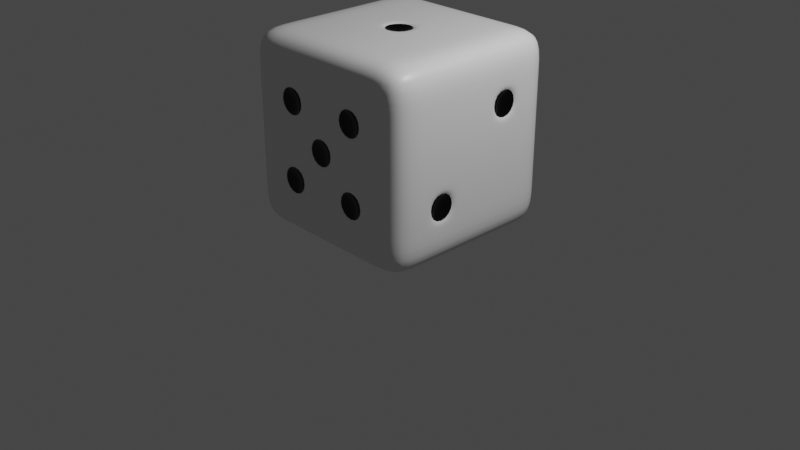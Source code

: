 # Source: dado.blend  (saved by Blender 3.1.7; exported with 4.5.12 LTS)
import bpy
from mathutils import Matrix  # noqa: F401  (used for matrix-valued properties, if any)

bpy.ops.wm.read_factory_settings(use_empty=True)
scene = bpy.context.scene
scene.name = 'Scene'

# ---- collections
col_collection = bpy.data.collections.new('Collection'); scene.collection.children.link(col_collection)

# ---- materials (node trees are filled in below, after node groups)
mat_dice = bpy.data.materials.new('Dice')
mat_dice.alpha_threshold = 0.0
mat_dice.use_transparent_shadow = False
mat_dice.line_color = (0.0, 0.0, 0.0, 1.0)
mat_holes = bpy.data.materials.new('Holes')
mat_holes.use_transparent_shadow = False

# ---- material node trees
mat_dice.use_nodes = True; mat_dice.node_tree.nodes.clear()
_N = mat_dice.node_tree.nodes; _L = mat_dice.node_tree.links
n0 = _N.new('ShaderNodeOutputMaterial'); n0.name = 'Material Output'; n0.location = (300, 300)
n1 = _N.new('ShaderNodeBsdfPrincipled'); n1.name = 'Principled BSDF'; n1.location = (10, 300)
n1.distribution = 'GGX'
n1.subsurface_method = 'RANDOM_WALK_SKIN'
n1.inputs[2].default_value = 0.4
n1.inputs[3].default_value = 1.45
n1.inputs[27].default_value = (0.0, 0.0, 0.0, 1.0)
n1.inputs[28].default_value = 1.0
_L.new(n1.outputs[0], n0.inputs[0])
n0.is_active_output = True
mat_holes.use_nodes = True; mat_holes.node_tree.nodes.clear()
_N = mat_holes.node_tree.nodes; _L = mat_holes.node_tree.links
n0 = _N.new('ShaderNodeBsdfPrincipled'); n0.name = 'Principled BSDF'; n0.location = (10, 300)
n0.distribution = 'GGX'
n0.subsurface_method = 'RANDOM_WALK_SKIN'
n0.inputs[0].default_value = (0.0, 0.0, 0.0, 1.0)
n0.inputs[1].default_value = 0.1537
n0.inputs[2].default_value = 0.1812
n0.inputs[3].default_value = 1.45
n0.inputs[27].default_value = (0.0, 0.0, 0.0, 1.0)
n0.inputs[28].default_value = 1.0
n1 = _N.new('ShaderNodeOutputMaterial'); n1.name = 'Material Output'; n1.location = (300, 300)
_L.new(n0.outputs[0], n1.inputs[0])
n1.is_active_output = True

# ---- world
world_world = bpy.data.worlds.new('World'); scene.world = world_world
world_world.use_nodes = True; world_world.node_tree.nodes.clear()
_N = world_world.node_tree.nodes; _L = world_world.node_tree.links
n0 = _N.new('ShaderNodeOutputWorld'); n0.name = 'World Output'; n0.location = (300, 300)
n1 = _N.new('ShaderNodeBackground'); n1.name = 'Background'; n1.location = (10, 300)
n1.inputs[0].default_value = (0.05088, 0.05088, 0.05088, 1.0)
_L.new(n1.outputs[0], n0.inputs[0])
n0.is_active_output = True
world_world.color = (0.05088, 0.05088, 0.05088)
world_world.use_sun_shadow = False
world_world.sun_shadow_jitter_overblur = 0.0

# ---- cameras
cam_camera = bpy.data.cameras.new('Camera')
cam_camera.clip_end = 100.0
cam_camera.ortho_scale = 7.314

# ---- lights
light_light = bpy.data.lights.new('Light', 'POINT')
light_light.transmission_factor = 0.0
light_light.energy = 1000.0
light_light.shadow_soft_size = 0.1
light_light.shadow_maximum_resolution = 0.006
light_light.use_absolute_resolution = True

# ---- meshes
me_cube = bpy.data.meshes.new('Cube')
me_cube.from_pydata([(1.0, 1.0, 1.0), (1.0, 1.0, -1.0), (1.0, -1.0, 1.0), (1.0, -1.0, -1.0), (-1.0, 1.0, 1.0), (-1.0, 1.0, -1.0), (-1.0, -1.0, 1.0), (-1.0, -1.0, -1.0), (0.6, 1.0, -1.0), (0.2, 1.0, -1.0), (-0.2, 1.0, -1.0), (-0.6, 1.0, -1.0), (0.6, -1.0, 1.0), (0.2, -1.0, 1.0), (-0.2, -1.0, 1.0), (-0.6, -1.0, 1.0), (-0.6, -1.0, -1.0), (-0.2, -1.0, -1.0), (0.2, -1.0, -1.0), (0.6, -1.0, -1.0), (-0.6, 1.0, 1.0), (-0.2, 1.0, 1.0), (0.2, 1.0, 1.0), (0.6, 1.0, 1.0), (1.0, 1.0, 0.6), (1.0, 1.0, 0.2), (1.0, 1.0, -0.2), (1.0, 1.0, -0.6), (-1.0, -1.0, -0.6), (-1.0, -1.0, -0.2), (-1.0, -1.0, 0.2), (-1.0, -1.0, 0.6), (1.0, -1.0, 0.6), (1.0, -1.0, 0.2), (1.0, -1.0, -0.2), (1.0, -1.0, -0.6), (-1.0, 1.0, 0.6), (-1.0, 1.0, 0.2), (-1.0, 1.0, -0.2), (-1.0, 1.0, -0.6), (-0.56, 1.0, 0.56), (-0.56, 1.0, 0.24), (-0.56, 1.0, -0.24), (-0.56, 1.0, -0.56), (-0.16, 1.0, 0.56), (-0.16, 1.0, 0.24), (-0.16, 1.0, -0.24), (-0.16, 1.0, -0.56), (0.16, 1.0, 0.56), (0.16, 1.0, 0.24), (0.16, 1.0, -0.24), (0.16, 1.0, -0.56), (0.56, 1.0, 0.56), (0.56, 1.0, 0.24), (0.56, 1.0, -0.24), (0.56, 1.0, -0.56), (0.56, -1.0, 0.56), (0.56, -1.0, 0.24), (0.56, -1.0, -0.24), (0.56, -1.0, -0.56), (0.24, -1.0, 0.56), (0.16, -1.0, 0.16), (0.24, -1.0, -0.24), (0.24, -1.0, -0.56), (-0.24, -1.0, 0.56), (-0.16, -1.0, 0.16), (-0.24, -1.0, -0.24), (-0.24, -1.0, -0.56), (-0.56, -1.0, 0.56), (-0.56, -1.0, 0.24), (-0.56, -1.0, -0.24), (-0.56, -1.0, -0.56), (-1.0, 0.6, -1.0), (-1.0, 0.2, -1.0), (-1.0, -0.2, -1.0), (-1.0, -0.6, -1.0), (1.0, 0.6, 1.0), (1.0, 0.2, 1.0), (1.0, -0.2, 1.0), (1.0, -0.6, 1.0), (-1.0, -0.6, 1.0), (-1.0, -0.2, 1.0), (-1.0, 0.2, 1.0), (-1.0, 0.6, 1.0), (1.0, -0.6, -1.0), (1.0, -0.2, -1.0), (1.0, 0.2, -1.0), (1.0, 0.6, -1.0), (-0.6, 0.6, -1.0), (-0.6, 0.2, -1.0), (-0.56, -0.24, -1.0), (-0.56, -0.56, -1.0), (-0.2, 0.6, -1.0), (-0.16, 0.16, -1.0), (-0.24, -0.24, -1.0), (-0.24, -0.56, -1.0), (0.24, 0.56, -1.0), (0.16, 0.16, -1.0), (0.16, -0.16, -1.0), (0.2, -0.6, -1.0), (0.56, 0.56, -1.0), (0.56, 0.24, -1.0), (0.6, -0.2, -1.0), (0.6, -0.6, -1.0), (0.6, 0.6, 1.0), (0.6, 0.2, 1.0), (0.6, -0.2, 1.0), (0.6, -0.6, 1.0), (0.2, 0.6, 1.0), (0.16, 0.16, 1.0), (0.16, -0.16, 1.0), (0.2, -0.6, 1.0), (-0.2, 0.6, 1.0), (-0.16, 0.16, 1.0), (-0.16, -0.16, 1.0), (-0.2, -0.6, 1.0), (-0.6, 0.6, 1.0), (-0.6, 0.2, 1.0), (-0.6, -0.2, 1.0), (-0.6, -0.6, 1.0), (1.0, 0.6, -0.6), (1.0, 0.2, -0.6), (1.0, -0.24, -0.56), (1.0, -0.56, -0.56), (1.0, 0.6, -0.2), (1.0, 0.2, -0.2), (1.0, -0.24, -0.24), (1.0, -0.56, -0.24), (1.0, 0.56, 0.24), (1.0, 0.24, 0.24), (1.0, -0.2, 0.2), (1.0, -0.6, 0.2), (1.0, 0.56, 0.56), (1.0, 0.24, 0.56), (1.0, -0.2, 0.6), (1.0, -0.6, 0.6), (-1.0, -0.56, -0.56), (-1.0, -0.24, -0.56), (-1.0, 0.24, -0.56), (-1.0, 0.56, -0.56), (-1.0, -0.56, -0.24), (-1.0, -0.24, -0.24), (-1.0, 0.24, -0.24), (-1.0, 0.56, -0.24), (-1.0, -0.56, 0.24), (-1.0, -0.24, 0.24), (-1.0, 0.24, 0.24), (-1.0, 0.56, 0.24), (-1.0, -0.56, 0.56), (-1.0, -0.24, 0.56), (-1.0, 0.24, 0.56), (-1.0, 0.56, 0.56), (0.2, 0.2, 1.0), (0.2, -0.2, 1.0), (-0.2, 0.2, 1.0), (-0.2, -0.2, 1.0), (1.0, -0.2, -0.6), (1.0, -0.6, -0.6), (1.0, -0.2, -0.2), (1.0, -0.6, -0.2), (1.0, 0.6, 0.2), (1.0, 0.2, 0.2), (1.0, 0.6, 0.6), (1.0, 0.2, 0.6), (-0.6, -0.2, -1.0), (-0.6, -0.6, -1.0), (-0.2, 0.2, -1.0), (-0.2, -0.6, -1.0), (-0.2, -0.2, -1.0), (-0.16, -0.16, -1.0), (0.2, 0.6, -1.0), (0.2, -0.2, -1.0), (0.2, 0.2, -1.0), (0.24, 0.24, -1.0), (0.6, 0.6, -1.0), (0.6, 0.2, -1.0), (-1.0, -0.6, -0.6), (-1.0, -0.2, -0.6), (-1.0, 0.2, -0.6), (-1.0, 0.6, -0.6), (-1.0, -0.6, -0.2), (-1.0, -0.2, -0.2), (-1.0, 0.2, -0.2), (-1.0, 0.6, -0.2), (-1.0, -0.6, 0.2), (-1.0, -0.2, 0.2), (-1.0, 0.2, 0.2), (-1.0, 0.6, 0.2), (-1.0, -0.6, 0.6), (-1.0, -0.2, 0.6), (-1.0, 0.2, 0.6), (-1.0, 0.6, 0.6), (0.6, -1.0, 0.6), (0.6, -1.0, 0.2), (0.6, -1.0, -0.2), (0.6, -1.0, -0.6), (0.2, -1.0, 0.6), (0.2, -1.0, -0.6), (0.2, -1.0, 0.2), (0.24, -1.0, 0.24), (0.2, -1.0, -0.2), (0.16, -1.0, -0.16), (-0.2, -1.0, 0.6), (-0.2, -1.0, -0.6), (-0.2, -1.0, 0.2), (-0.24, -1.0, 0.24), (-0.2, -1.0, -0.2), (-0.16, -1.0, -0.16), (-0.6, -1.0, 0.6), (-0.6, -1.0, 0.2), (-0.6, -1.0, -0.2), (-0.6, -1.0, -0.6), (-0.24, 1.0, 0.56), (-0.24, 1.0, 0.24), (-0.24, 1.0, -0.24), (-0.24, 1.0, -0.56), (0.24, 1.0, 0.56), (0.24, 1.0, 0.24), (0.24, 1.0, -0.24), (0.24, 1.0, -0.56), (-0.6, 1.0, 0.6), (-0.6, 1.0, 0.2), (-0.6, 1.0, -0.2), (-0.6, 1.0, -0.6), (-0.2, 1.0, 0.6), (-0.2, 1.0, 0.2), (-0.2, 1.0, -0.2), (-0.2, 1.0, -0.6), (0.2, 1.0, 0.6), (0.2, 1.0, 0.2), (0.2, 1.0, -0.2), (0.2, 1.0, -0.6), (0.6, 1.0, 0.6), (0.6, 1.0, 0.2), (0.6, 1.0, -0.2), (0.6, 1.0, -0.6), (-0.4, -0.88, -0.4), (-0.4, -0.88, 0.4), (0.0, -0.88, 0.0), (0.4, -0.88, -0.4), (0.4, -0.88, 0.4), (0.4, 0.88, -0.4), (0.4, 0.88, 0.4), (0.0, 0.88, -0.4), (0.0, 0.88, 0.4), (-0.4, 0.88, -0.4), (-0.4, 0.88, 0.4), (-0.88, -0.4, 0.4), (-0.88, 0.4, 0.4), (-0.88, -0.4, -0.4), (-0.88, 0.4, -0.4), (0.88, 0.4, 0.4), (0.88, -0.4, -0.4), (0.0, 0.0, 0.88), (0.4, 0.4, -0.88), (0.0, 0.0, -0.88), (-0.4, -0.4, -0.88)], [], [(119, 80, 6, 15), (208, 15, 6, 31), (191, 83, 4, 36), (103, 84, 3, 19), (135, 79, 2, 32), (232, 23, 0, 24), (36, 4, 20, 220), (220, 20, 21, 224), (224, 21, 22, 228), (228, 22, 23, 232), (75, 165, 16, 7), (165, 167, 17, 16), (167, 99, 18, 17), (99, 103, 19, 18), (32, 2, 12, 192), (192, 12, 13, 196), (196, 13, 14, 202), (202, 14, 15, 208), (79, 107, 12, 2), (107, 111, 13, 12), (111, 115, 14, 13), (115, 119, 15, 14), (17, 203, 211, 16), (205, 64, 237), (206, 204, 209, 210), (201, 61, 238), (18, 197, 203, 17), (197, 200, 206, 203), (59, 58, 239), (198, 196, 202, 204), (19, 195, 197, 18), (57, 56, 240), (194, 193, 198, 200), (219, 218, 241), (3, 35, 195, 19), (35, 34, 194, 195), (34, 33, 193, 194), (33, 32, 192, 193), (9, 231, 235, 8), (217, 216, 242), (230, 229, 233, 234), (47, 46, 243), (10, 227, 231, 9), (45, 44, 244), (226, 225, 229, 230), (43, 42, 245), (11, 223, 227, 10), (41, 40, 246), (222, 221, 225, 226), (144, 148, 247), (5, 39, 223, 11), (39, 38, 222, 223), (38, 37, 221, 222), (37, 36, 220, 221), (8, 235, 27, 1), (235, 234, 26, 27), (234, 233, 25, 26), (233, 232, 24, 25), (84, 157, 35, 3), (157, 159, 34, 35), (159, 131, 33, 34), (131, 135, 32, 33), (72, 179, 39, 5), (179, 183, 38, 39), (183, 187, 37, 38), (187, 191, 36, 37), (16, 211, 28, 7), (211, 210, 29, 28), (210, 209, 30, 29), (209, 208, 31, 30), (30, 31, 188, 184), (146, 150, 248), (185, 189, 190, 186), (136, 140, 249), (29, 30, 184, 180), (180, 184, 185, 181), (181, 185, 186, 182), (182, 186, 187, 183), (28, 29, 180, 176), (138, 142, 250), (177, 181, 182, 178), (128, 132, 251), (7, 28, 176, 75), (75, 176, 177, 74), (74, 177, 178, 73), (73, 178, 179, 72), (25, 24, 162, 160), (122, 126, 252), (161, 163, 134, 130), (130, 134, 135, 131), (26, 25, 160, 124), (124, 160, 161, 125), (125, 161, 130, 158), (158, 130, 131, 159), (27, 26, 124, 120), (120, 124, 125, 121), (121, 125, 158, 156), (109, 113, 253), (1, 27, 120, 87), (87, 120, 121, 86), (86, 121, 156, 85), (85, 156, 157, 84), (21, 20, 116, 112), (112, 116, 117, 154), (154, 117, 118, 155), (155, 118, 119, 115), (22, 21, 112, 108), (108, 112, 154, 152), (96, 100, 254), (153, 155, 115, 111), (23, 22, 108, 104), (104, 108, 152, 105), (105, 152, 153, 106), (106, 153, 111, 107), (0, 23, 104, 76), (76, 104, 105, 77), (77, 105, 106, 78), (78, 106, 107, 79), (9, 8, 174, 170), (93, 97, 255), (172, 175, 102, 171), (171, 102, 103, 99), (10, 9, 170, 92), (92, 170, 172, 166), (90, 94, 256), (168, 171, 99, 167), (11, 10, 92, 88), (88, 92, 166, 89), (89, 166, 168, 164), (5, 11, 88, 72), (72, 88, 89, 73), (73, 89, 164, 74), (74, 164, 165, 75), (24, 0, 76, 162), (162, 76, 77, 163), (163, 77, 78, 134), (134, 78, 79, 135), (8, 1, 87, 174), (174, 87, 86, 175), (175, 86, 85, 102), (102, 85, 84, 103), (31, 6, 80, 188), (188, 80, 81, 189), (189, 81, 82, 190), (190, 82, 83, 191), (20, 4, 83, 116), (116, 83, 82, 117), (117, 82, 81, 118), (118, 81, 80, 119), (109, 110, 153, 152), (114, 113, 154, 155), (113, 109, 152, 154), (110, 114, 155, 153), (122, 123, 157, 156), (127, 126, 158, 159), (128, 129, 161, 160), (133, 132, 162, 163), (132, 128, 160, 162), (129, 133, 163, 161), (126, 122, 156, 158), (123, 127, 159, 157), (90, 91, 165, 164), (93, 169, 168, 166), (95, 94, 168, 167), (96, 173, 172, 170), (98, 97, 172, 171), (101, 100, 174, 175), (100, 96, 170, 174), (173, 101, 175, 172), (97, 93, 166, 172), (169, 98, 171, 168), (94, 90, 164, 168), (91, 95, 167, 165), (136, 137, 177, 176), (138, 139, 179, 178), (141, 140, 180, 181), (143, 142, 182, 183), (144, 145, 185, 184), (146, 147, 187, 186), (149, 148, 188, 189), (151, 150, 190, 191), (148, 144, 184, 188), (145, 149, 189, 185), (150, 146, 186, 190), (147, 151, 191, 187), (140, 136, 176, 180), (137, 141, 181, 177), (142, 138, 178, 182), (139, 143, 183, 179), (56, 57, 193, 192), (58, 59, 195, 194), (199, 60, 196, 198), (61, 201, 200, 198), (63, 62, 200, 197), (64, 205, 204, 202), (207, 65, 204, 206), (66, 67, 203, 206), (69, 68, 208, 209), (71, 70, 210, 211), (67, 71, 211, 203), (70, 66, 206, 210), (205, 69, 209, 204), (68, 64, 202, 208), (201, 207, 206, 200), (65, 61, 198, 204), (59, 63, 197, 195), (62, 58, 194, 200), (57, 199, 198, 193), (60, 56, 192, 196), (44, 45, 225, 224), (46, 47, 227, 226), (49, 48, 228, 229), (51, 50, 230, 231), (47, 51, 231, 227), (50, 46, 226, 230), (45, 49, 229, 225), (48, 44, 224, 228), (40, 41, 221, 220), (42, 43, 223, 222), (213, 212, 224, 225), (215, 214, 226, 227), (216, 217, 229, 228), (218, 219, 231, 230), (53, 52, 232, 233), (55, 54, 234, 235), (219, 55, 235, 231), (54, 218, 230, 234), (217, 53, 233, 229), (52, 216, 228, 232), (43, 215, 227, 223), (214, 42, 222, 226), (41, 213, 225, 221), (212, 40, 220, 224), (67, 66, 236), (66, 70, 236), (70, 71, 236), (71, 67, 236), (64, 68, 237), (68, 69, 237), (69, 205, 237), (61, 65, 238), (65, 207, 238), (207, 201, 238), (58, 62, 239), (62, 63, 239), (63, 59, 239), (56, 60, 240), (60, 199, 240), (199, 57, 240), (218, 54, 241), (54, 55, 241), (55, 219, 241), (216, 52, 242), (52, 53, 242), (53, 217, 242), (46, 50, 243), (50, 51, 243), (51, 47, 243), (44, 48, 244), (48, 49, 244), (49, 45, 244), (42, 214, 245), (214, 215, 245), (215, 43, 245), (40, 212, 246), (212, 213, 246), (213, 41, 246), (148, 149, 247), (149, 145, 247), (145, 144, 247), (150, 151, 248), (151, 147, 248), (147, 146, 248), (140, 141, 249), (141, 137, 249), (137, 136, 249), (142, 143, 250), (143, 139, 250), (139, 138, 250), (132, 133, 251), (133, 129, 251), (129, 128, 251), (126, 127, 252), (127, 123, 252), (123, 122, 252), (113, 114, 253), (114, 110, 253), (110, 109, 253), (100, 101, 254), (101, 173, 254), (173, 96, 254), (97, 98, 255), (98, 169, 255), (169, 93, 255), (94, 95, 256), (95, 91, 256), (91, 90, 256)])
me_cube.polygons.foreach_set('use_smooth', [True] * 297)
me_cube.polygons.foreach_set('material_index', [0, 0, 0, 0, 0, 0, 0, 0, 0, 0, 0, 0, 0, 0, 0, 0, 0, 0, 0, 0, 0, 0, 0, 1, 0, 1, 0, 0, 1, 0, 0, 1, 0, 1, 0, 0, 0, 0, 0, 1, 0, 1, 0, 1, 0, 1, 0, 1, 0, 1, 0, 0, 0, 0, 0, 0, 0, 0, 0, 0, 0, 0, 0, 0, 0, 0, 0, 0, 0, 0, 0, 1, 0, 1, 0, 0, 0, 0, 0, 1, 0, 1, 0, 0, 0, 0, 0, 1, 0, 0, 0, 0, 0, 0, 0, 0, 0, 1, 0, 0, 0, 0, 0, 0, 0, 0, 0, 0, 1, 0, 0, 0, 0, 0, 0, 0, 0, 0, 0, 1, 0, 0, 0, 0, 1, 0, 0, 0, 0, 0, 0, 0, 0, 0, 0, 0, 0, 0, 0, 0, 0, 0, 0, 0, 0, 0, 0, 0, 0, 0, 0, 0, 0, 0, 0, 0, 0, 0, 0, 0, 0, 0, 0, 0, 0, 0, 0, 0, 0, 0, 0, 0, 0, 0, 0, 0, 0, 0, 0, 0, 0, 0, 0, 0, 0, 0, 0, 0, 0, 0, 0, 0, 0, 0, 0, 0, 0, 0, 0, 0, 0, 0, 0, 0, 0, 0, 0, 0, 0, 0, 0, 0, 0, 0, 0, 0, 0, 0, 0, 0, 0, 0, 0, 0, 0, 0, 0, 0, 0, 0, 0, 0, 0, 1, 1, 1, 1, 1, 1, 1, 1, 1, 1, 1, 1, 1, 1, 1, 1, 1, 1, 1, 1, 1, 1, 1, 1, 1, 1, 1, 1, 1, 1, 1, 1, 1, 1, 1, 1, 1, 1, 1, 1, 1, 1, 1, 1, 1, 1, 1, 1, 1, 1, 1, 1, 1, 1, 1, 1, 1, 1, 1, 1, 1, 1, 1, 1])
_uv = me_cube.uv_layers.new(name='UVMap')
_uv.uv.foreach_set('vector', [0.825, 0.7, 0.875, 0.7, 0.875, 0.75, 0.825, 0.75, 0.575, 0.95, 0.625, 0.95, 0.625, 1.0, 0.575, 1.0, 0.575, 0.2, 0.625, 0.2, 0.625, 0.25, 0.575, 0.25, 0.325, 0.7, 0.375, 0.7, 0.375, 0.75, 0.325, 0.75, 0.575, 0.7, 0.625, 0.7, 0.625, 0.75, 0.575, 0.75, 0.575, 0.45, 0.625, 0.45, 0.625, 0.5, 0.575, 0.5, 0.575, 0.25, 0.625, 0.25, 0.625, 0.3, 0.575, 0.3, 0.575, 0.3, 0.625, 0.3, 0.625, 0.35, 0.575, 0.35, 0.575, 0.35, 0.625, 0.35, 0.625, 0.4, 0.575, 0.4, 0.575, 0.4, 0.625, 0.4, 0.625, 0.45, 0.575, 0.45, 0.125, 0.7, 0.175, 0.7, 0.175, 0.75, 0.125, 0.75, 0.175, 0.7, 0.225, 0.7, 0.225, 0.75, 0.175, 0.75, 0.225, 0.7, 0.275, 0.7, 0.275, 0.75, 0.225, 0.75, 0.275, 0.7, 0.325, 0.7, 0.325, 0.75, 0.275, 0.75, 0.575, 0.75, 0.625, 0.75, 0.625, 0.8, 0.575, 0.8, 0.575, 0.8, 0.625, 0.8, 0.625, 0.85, 0.575, 0.85, 0.575, 0.85, 0.625, 0.85, 0.625, 0.9, 0.575, 0.9, 0.575, 0.9, 0.625, 0.9, 0.625, 0.95, 0.575, 0.95, 0.625, 0.7, 0.675, 0.7, 0.675, 0.75, 0.625, 0.75, 0.675, 0.7, 0.725, 0.7, 0.725, 0.75, 0.675, 0.75, 0.725, 0.7, 0.775, 0.7, 0.775, 0.75, 0.725, 0.75, 0.775, 0.7, 0.825, 0.7, 0.825, 0.75, 0.775, 0.75, 0.375, 0.9, 0.425, 0.9, 0.425, 0.95, 0.375, 0.95, 0.53, 0.905, 0.57, 0.905, 0.55, 0.925, 0.475, 0.9, 0.525, 0.9, 0.525, 0.95, 0.475, 0.95, 0.48, 0.855, 0.52, 0.855, 0.5, 0.875, 0.375, 0.85, 0.425, 0.85, 0.425, 0.9, 0.375, 0.9, 0.425, 0.85, 0.475, 0.85, 0.475, 0.9, 0.425, 0.9, 0.43, 0.805, 0.47, 0.805, 0.45, 0.825, 0.525, 0.85, 0.575, 0.85, 0.575, 0.9, 0.525, 0.9, 0.375, 0.8, 0.425, 0.8, 0.425, 0.85, 0.375, 0.85, 0.53, 0.805, 0.57, 0.805, 0.55, 0.825, 0.475, 0.8, 0.525, 0.8, 0.525, 0.85, 0.475, 0.85, 0.43, 0.405, 0.47, 0.405, 0.45, 0.425, 0.375, 0.75, 0.425, 0.75, 0.425, 0.8, 0.375, 0.8, 0.425, 0.75, 0.475, 0.75, 0.475, 0.8, 0.425, 0.8, 0.475, 0.75, 0.525, 0.75, 0.525, 0.8, 0.475, 0.8, 0.525, 0.75, 0.575, 0.75, 0.575, 0.8, 0.525, 0.8, 0.375, 0.4, 0.425, 0.4, 0.425, 0.45, 0.375, 0.45, 0.53, 0.405, 0.57, 0.405, 0.55, 0.425, 0.475, 0.4, 0.525, 0.4, 0.525, 0.45, 0.475, 0.45, 0.43, 0.355, 0.47, 0.355, 0.45, 0.375, 0.375, 0.35, 0.425, 0.35, 0.425, 0.4, 0.375, 0.4, 0.53, 0.355, 0.57, 0.355, 0.55, 0.375, 0.475, 0.35, 0.525, 0.35, 0.525, 0.4, 0.475, 0.4, 0.43, 0.305, 0.47, 0.305, 0.45, 0.325, 0.375, 0.3, 0.425, 0.3, 0.425, 0.35, 0.375, 0.35, 0.53, 0.305, 0.57, 0.305, 0.55, 0.325, 0.475, 0.3, 0.525, 0.3, 0.525, 0.35, 0.475, 0.35, 0.53, 0.055, 0.57, 0.055, 0.55, 0.075, 0.375, 0.25, 0.425, 0.25, 0.425, 0.3, 0.375, 0.3, 0.425, 0.25, 0.475, 0.25, 0.475, 0.3, 0.425, 0.3, 0.475, 0.25, 0.525, 0.25, 0.525, 0.3, 0.475, 0.3, 0.525, 0.25, 0.575, 0.25, 0.575, 0.3, 0.525, 0.3, 0.375, 0.45, 0.425, 0.45, 0.425, 0.5, 0.375, 0.5, 0.425, 0.45, 0.475, 0.45, 0.475, 0.5, 0.425, 0.5, 0.475, 0.45, 0.525, 0.45, 0.525, 0.5, 0.475, 0.5, 0.525, 0.45, 0.575, 0.45, 0.575, 0.5, 0.525, 0.5, 0.375, 0.7, 0.425, 0.7, 0.425, 0.75, 0.375, 0.75, 0.425, 0.7, 0.475, 0.7, 0.475, 0.75, 0.425, 0.75, 0.475, 0.7, 0.525, 0.7, 0.525, 0.75, 0.475, 0.75, 0.525, 0.7, 0.575, 0.7, 0.575, 0.75, 0.525, 0.75, 0.375, 0.2, 0.425, 0.2, 0.425, 0.25, 0.375, 0.25, 0.425, 0.2, 0.475, 0.2, 0.475, 0.25, 0.425, 0.25, 0.475, 0.2, 0.525, 0.2, 0.525, 0.25, 0.475, 0.25, 0.525, 0.2, 0.575, 0.2, 0.575, 0.25, 0.525, 0.25, 0.375, 0.95, 0.425, 0.95, 0.425, 1.0, 0.375, 1.0, 0.425, 0.95, 0.475, 0.95, 0.475, 1.0, 0.425, 1.0, 0.475, 0.95, 0.525, 0.95, 0.525, 1.0, 0.475, 1.0, 0.525, 0.95, 0.575, 0.95, 0.575, 1.0, 0.525, 1.0, 0.525, 0.0, 0.575, 0.0, 0.575, 0.05, 0.525, 0.05, 0.53, 0.155, 0.57, 0.155, 0.55, 0.175, 0.525, 0.1, 0.575, 0.1, 0.575, 0.15, 0.525, 0.15, 0.43, 0.055, 0.47, 0.055, 0.45, 0.075, 0.475, 0.0, 0.525, 0.0, 0.525, 0.05, 0.475, 0.05, 0.475, 0.05, 0.525, 0.05, 0.525, 0.1, 0.475, 0.1, 0.475, 0.1, 0.525, 0.1, 0.525, 0.15, 0.475, 0.15, 0.475, 0.15, 0.525, 0.15, 0.525, 0.2, 0.475, 0.2, 0.425, 0.0, 0.475, 0.0, 0.475, 0.05, 0.425, 0.05, 0.43, 0.155, 0.47, 0.155, 0.45, 0.175, 0.425, 0.1, 0.475, 0.1, 0.475, 0.15, 0.425, 0.15, 0.53, 0.555, 0.57, 0.555, 0.55, 0.575, 0.375, 0.0, 0.425, 0.0, 0.425, 0.05, 0.375, 0.05, 0.375, 0.05, 0.425, 0.05, 0.425, 0.1, 0.375, 0.1, 0.375, 0.1, 0.425, 0.1, 0.425, 0.15, 0.375, 0.15, 0.375, 0.15, 0.425, 0.15, 0.425, 0.2, 0.375, 0.2, 0.525, 0.5, 0.575, 0.5, 0.575, 0.55, 0.525, 0.55, 0.43, 0.655, 0.47, 0.655, 0.45, 0.675, 0.525, 0.6, 0.575, 0.6, 0.575, 0.65, 0.525, 0.65, 0.525, 0.65, 0.575, 0.65, 0.575, 0.7, 0.525, 0.7, 0.475, 0.5, 0.525, 0.5, 0.525, 0.55, 0.475, 0.55, 0.475, 0.55, 0.525, 0.55, 0.525, 0.6, 0.475, 0.6, 0.475, 0.6, 0.525, 0.6, 0.525, 0.65, 0.475, 0.65, 0.475, 0.65, 0.525, 0.65, 0.525, 0.7, 0.475, 0.7, 0.425, 0.5, 0.475, 0.5, 0.475, 0.55, 0.425, 0.55, 0.425, 0.55, 0.475, 0.55, 0.475, 0.6, 0.425, 0.6, 0.425, 0.6, 0.475, 0.6, 0.475, 0.65, 0.425, 0.65, 0.73, 0.605, 0.77, 0.605, 0.75, 0.625, 0.375, 0.5, 0.425, 0.5, 0.425, 0.55, 0.375, 0.55, 0.375, 0.55, 0.425, 0.55, 0.425, 0.6, 0.375, 0.6, 0.375, 0.6, 0.425, 0.6, 0.425, 0.65, 0.375, 0.65, 0.375, 0.65, 0.425, 0.65, 0.425, 0.7, 0.375, 0.7, 0.775, 0.5, 0.825, 0.5, 0.825, 0.55, 0.775, 0.55, 0.775, 0.55, 0.825, 0.55, 0.825, 0.6, 0.775, 0.6, 0.775, 0.6, 0.825, 0.6, 0.825, 0.65, 0.775, 0.65, 0.775, 0.65, 0.825, 0.65, 0.825, 0.7, 0.775, 0.7, 0.725, 0.5, 0.775, 0.5, 0.775, 0.55, 0.725, 0.55, 0.725, 0.55, 0.775, 0.55, 0.775, 0.6, 0.725, 0.6, 0.28, 0.555, 0.32, 0.555, 0.3, 0.575, 0.725, 0.65, 0.775, 0.65, 0.775, 0.7, 0.725, 0.7, 0.675, 0.5, 0.725, 0.5, 0.725, 0.55, 0.675, 0.55, 0.675, 0.55, 0.725, 0.55, 0.725, 0.6, 0.675, 0.6, 0.675, 0.6, 0.725, 0.6, 0.725, 0.65, 0.675, 0.65, 0.675, 0.65, 0.725, 0.65, 0.725, 0.7, 0.675, 0.7, 0.625, 0.5, 0.675, 0.5, 0.675, 0.55, 0.625, 0.55, 0.625, 0.55, 0.675, 0.55, 0.675, 0.6, 0.625, 0.6, 0.625, 0.6, 0.675, 0.6, 0.675, 0.65, 0.625, 0.65, 0.625, 0.65, 0.675, 0.65, 0.675, 0.7, 0.625, 0.7, 0.275, 0.5, 0.325, 0.5, 0.325, 0.55, 0.275, 0.55, 0.23, 0.605, 0.27, 0.605, 0.25, 0.625, 0.275, 0.6, 0.325, 0.6, 0.325, 0.65, 0.275, 0.65, 0.275, 0.65, 0.325, 0.65, 0.325, 0.7, 0.275, 0.7, 0.225, 0.5, 0.275, 0.5, 0.275, 0.55, 0.225, 0.55, 0.225, 0.55, 0.275, 0.55, 0.275, 0.6, 0.225, 0.6, 0.18, 0.655, 0.22, 0.655, 0.2, 0.675, 0.225, 0.65, 0.275, 0.65, 0.275, 0.7, 0.225, 0.7, 0.175, 0.5, 0.225, 0.5, 0.225, 0.55, 0.175, 0.55, 0.175, 0.55, 0.225, 0.55, 0.225, 0.6, 0.175, 0.6, 0.175, 0.6, 0.225, 0.6, 0.225, 0.65, 0.175, 0.65, 0.125, 0.5, 0.175, 0.5, 0.175, 0.55, 0.125, 0.55, 0.125, 0.55, 0.175, 0.55, 0.175, 0.6, 0.125, 0.6, 0.125, 0.6, 0.175, 0.6, 0.175, 0.65, 0.125, 0.65, 0.125, 0.65, 0.175, 0.65, 0.175, 0.7, 0.125, 0.7, 0.575, 0.5, 0.625, 0.5, 0.625, 0.55, 0.575, 0.55, 0.575, 0.55, 0.625, 0.55, 0.625, 0.6, 0.575, 0.6, 0.575, 0.6, 0.625, 0.6, 0.625, 0.65, 0.575, 0.65, 0.575, 0.65, 0.625, 0.65, 0.625, 0.7, 0.575, 0.7, 0.325, 0.5, 0.375, 0.5, 0.375, 0.55, 0.325, 0.55, 0.325, 0.55, 0.375, 0.55, 0.375, 0.6, 0.325, 0.6, 0.325, 0.6, 0.375, 0.6, 0.375, 0.65, 0.325, 0.65, 0.325, 0.65, 0.375, 0.65, 0.375, 0.7, 0.325, 0.7, 0.575, 0.0, 0.625, 0.0, 0.625, 0.05, 0.575, 0.05, 0.575, 0.05, 0.625, 0.05, 0.625, 0.1, 0.575, 0.1, 0.575, 0.1, 0.625, 0.1, 0.625, 0.15, 0.575, 0.15, 0.575, 0.15, 0.625, 0.15, 0.625, 0.2, 0.575, 0.2, 0.825, 0.5, 0.875, 0.5, 0.875, 0.55, 0.825, 0.55, 0.825, 0.55, 0.875, 0.55, 0.875, 0.6, 0.825, 0.6, 0.825, 0.6, 0.875, 0.6, 0.875, 0.65, 0.825, 0.65, 0.825, 0.65, 0.875, 0.65, 0.875, 0.7, 0.825, 0.7, 0.73, 0.605, 0.73, 0.645, 0.725, 0.65, 0.725, 0.6, 0.77, 0.645, 0.77, 0.605, 0.775, 0.6, 0.775, 0.65, 0.77, 0.605, 0.73, 0.605, 0.725, 0.6, 0.775, 0.6, 0.73, 0.645, 0.77, 0.645, 0.775, 0.65, 0.725, 0.65, 0.43, 0.655, 0.43, 0.695, 0.425, 0.7, 0.425, 0.65, 0.47, 0.695, 0.47, 0.655, 0.475, 0.65, 0.475, 0.7, 0.53, 0.555, 0.53, 0.595, 0.525, 0.6, 0.525, 0.55, 0.57, 0.595, 0.57, 0.555, 0.575, 0.55, 0.575, 0.6, 0.57, 0.555, 0.53, 0.555, 0.525, 0.55, 0.575, 0.55, 0.53, 0.595, 0.57, 0.595, 0.575, 0.6, 0.525, 0.6, 0.47, 0.655, 0.43, 0.655, 0.425, 0.65, 0.475, 0.65, 0.43, 0.695, 0.47, 0.695, 0.475, 0.7, 0.425, 0.7, 0.18, 0.655, 0.18, 0.695, 0.175, 0.7, 0.175, 0.65, 0.23, 0.605, 0.23, 0.645, 0.225, 0.65, 0.225, 0.6, 0.22, 0.695, 0.22, 0.655, 0.225, 0.65, 0.225, 0.7, 0.28, 0.555, 0.28, 0.595, 0.275, 0.6, 0.275, 0.55, 0.27, 0.645, 0.27, 0.605, 0.275, 0.6, 0.275, 0.65, 0.32, 0.595, 0.32, 0.555, 0.325, 0.55, 0.325, 0.6, 0.32, 0.555, 0.28, 0.555, 0.275, 0.55, 0.325, 0.55, 0.28, 0.595, 0.32, 0.595, 0.325, 0.6, 0.275, 0.6, 0.27, 0.605, 0.23, 0.605, 0.225, 0.6, 0.275, 0.6, 0.23, 0.645, 0.27, 0.645, 0.275, 0.65, 0.225, 0.65, 0.22, 0.655, 0.18, 0.655, 0.175, 0.65, 0.225, 0.65, 0.18, 0.695, 0.22, 0.695, 0.225, 0.7, 0.175, 0.7, 0.43, 0.055, 0.43, 0.095, 0.425, 0.1, 0.425, 0.05, 0.43, 0.155, 0.43, 0.195, 0.425, 0.2, 0.425, 0.15, 0.47, 0.095, 0.47, 0.055, 0.475, 0.05, 0.475, 0.1, 0.47, 0.195, 0.47, 0.155, 0.475, 0.15, 0.475, 0.2, 0.53, 0.055, 0.53, 0.095, 0.525, 0.1, 0.525, 0.05, 0.53, 0.155, 0.53, 0.195, 0.525, 0.2, 0.525, 0.15, 0.57, 0.095, 0.57, 0.055, 0.575, 0.05, 0.575, 0.1, 0.57, 0.195, 0.57, 0.155, 0.575, 0.15, 0.575, 0.2, 0.57, 0.055, 0.53, 0.055, 0.525, 0.05, 0.575, 0.05, 0.53, 0.095, 0.57, 0.095, 0.575, 0.1, 0.525, 0.1, 0.57, 0.155, 0.53, 0.155, 0.525, 0.15, 0.575, 0.15, 0.53, 0.195, 0.57, 0.195, 0.575, 0.2, 0.525, 0.2, 0.47, 0.055, 0.43, 0.055, 0.425, 0.05, 0.475, 0.05, 0.43, 0.095, 0.47, 0.095, 0.475, 0.1, 0.425, 0.1, 0.47, 0.155, 0.43, 0.155, 0.425, 0.15, 0.475, 0.15, 0.43, 0.195, 0.47, 0.195, 0.475, 0.2, 0.425, 0.2, 0.57, 0.805, 0.53, 0.805, 0.525, 0.8, 0.575, 0.8, 0.47, 0.805, 0.43, 0.805, 0.425, 0.8, 0.475, 0.8, 0.53, 0.845, 0.57, 0.845, 0.575, 0.85, 0.525, 0.85, 0.52, 0.855, 0.48, 0.855, 0.475, 0.85, 0.525, 0.85, 0.43, 0.845, 0.47, 0.845, 0.475, 0.85, 0.425, 0.85, 0.57, 0.905, 0.53, 0.905, 0.525, 0.9, 0.575, 0.9, 0.48, 0.895, 0.52, 0.895, 0.525, 0.9, 0.475, 0.9, 0.47, 0.905, 0.43, 0.905, 0.425, 0.9, 0.475, 0.9, 0.53, 0.945, 0.57, 0.945, 0.575, 0.95, 0.525, 0.95, 0.43, 0.945, 0.47, 0.945, 0.475, 0.95, 0.425, 0.95, 0.43, 0.905, 0.43, 0.945, 0.425, 0.95, 0.425, 0.9, 0.47, 0.945, 0.47, 0.905, 0.475, 0.9, 0.475, 0.95, 0.53, 0.905, 0.53, 0.945, 0.525, 0.95, 0.525, 0.9, 0.57, 0.945, 0.57, 0.905, 0.575, 0.9, 0.575, 0.95, 0.48, 0.855, 0.48, 0.895, 0.475, 0.9, 0.475, 0.85, 0.52, 0.895, 0.52, 0.855, 0.525, 0.85, 0.525, 0.9, 0.43, 0.805, 0.43, 0.845, 0.425, 0.85, 0.425, 0.8, 0.47, 0.845, 0.47, 0.805, 0.475, 0.8, 0.475, 0.85, 0.53, 0.805, 0.53, 0.845, 0.525, 0.85, 0.525, 0.8, 0.57, 0.845, 0.57, 0.805, 0.575, 0.8, 0.575, 0.85, 0.57, 0.355, 0.53, 0.355, 0.525, 0.35, 0.575, 0.35, 0.47, 0.355, 0.43, 0.355, 0.425, 0.35, 0.475, 0.35, 0.53, 0.395, 0.57, 0.395, 0.575, 0.4, 0.525, 0.4, 0.43, 0.395, 0.47, 0.395, 0.475, 0.4, 0.425, 0.4, 0.43, 0.355, 0.43, 0.395, 0.425, 0.4, 0.425, 0.35, 0.47, 0.395, 0.47, 0.355, 0.475, 0.35, 0.475, 0.4, 0.53, 0.355, 0.53, 0.395, 0.525, 0.4, 0.525, 0.35, 0.57, 0.395, 0.57, 0.355, 0.575, 0.35, 0.575, 0.4, 0.57, 0.305, 0.53, 0.305, 0.525, 0.3, 0.575, 0.3, 0.47, 0.305, 0.43, 0.305, 0.425, 0.3, 0.475, 0.3, 0.53, 0.345, 0.57, 0.345, 0.575, 0.35, 0.525, 0.35, 0.43, 0.345, 0.47, 0.345, 0.475, 0.35, 0.425, 0.35, 0.57, 0.405, 0.53, 0.405, 0.525, 0.4, 0.575, 0.4, 0.47, 0.405, 0.43, 0.405, 0.425, 0.4, 0.475, 0.4, 0.53, 0.445, 0.57, 0.445, 0.575, 0.45, 0.525, 0.45, 0.43, 0.445, 0.47, 0.445, 0.475, 0.45, 0.425, 0.45, 0.43, 0.405, 0.43, 0.445, 0.425, 0.45, 0.425, 0.4, 0.47, 0.445, 0.47, 0.405, 0.475, 0.4, 0.475, 0.45, 0.53, 0.405, 0.53, 0.445, 0.525, 0.45, 0.525, 0.4, 0.57, 0.445, 0.57, 0.405, 0.575, 0.4, 0.575, 0.45, 0.43, 0.305, 0.43, 0.345, 0.425, 0.35, 0.425, 0.3, 0.47, 0.345, 0.47, 0.305, 0.475, 0.3, 0.475, 0.35, 0.53, 0.305, 0.53, 0.345, 0.525, 0.35, 0.525, 0.3, 0.57, 0.345, 0.57, 0.305, 0.575, 0.3, 0.575, 0.35, 0.43, 0.905, 0.47, 0.905, 0.45, 0.925, 0.47, 0.905, 0.47, 0.945, 0.45, 0.925, 0.47, 0.945, 0.43, 0.945, 0.45, 0.925, 0.43, 0.945, 0.43, 0.905, 0.45, 0.925, 0.57, 0.905, 0.57, 0.945, 0.55, 0.925, 0.57, 0.945, 0.53, 0.945, 0.55, 0.925, 0.53, 0.945, 0.53, 0.905, 0.55, 0.925, 0.52, 0.855, 0.52, 0.895, 0.5, 0.875, 0.52, 0.895, 0.48, 0.895, 0.5, 0.875, 0.48, 0.895, 0.48, 0.855, 0.5, 0.875, 0.47, 0.805, 0.47, 0.845, 0.45, 0.825, 0.47, 0.845, 0.43, 0.845, 0.45, 0.825, 0.43, 0.845, 0.43, 0.805, 0.45, 0.825, 0.57, 0.805, 0.57, 0.845, 0.55, 0.825, 0.57, 0.845, 0.53, 0.845, 0.55, 0.825, 0.53, 0.845, 0.53, 0.805, 0.55, 0.825, 0.47, 0.405, 0.47, 0.445, 0.45, 0.425, 0.47, 0.445, 0.43, 0.445, 0.45, 0.425, 0.43, 0.445, 0.43, 0.405, 0.45, 0.425, 0.57, 0.405, 0.57, 0.445, 0.55, 0.425, 0.57, 0.445, 0.53, 0.445, 0.55, 0.425, 0.53, 0.445, 0.53, 0.405, 0.55, 0.425, 0.47, 0.355, 0.47, 0.395, 0.45, 0.375, 0.47, 0.395, 0.43, 0.395, 0.45, 0.375, 0.43, 0.395, 0.43, 0.355, 0.45, 0.375, 0.57, 0.355, 0.57, 0.395, 0.55, 0.375, 0.57, 0.395, 0.53, 0.395, 0.55, 0.375, 0.53, 0.395, 0.53, 0.355, 0.55, 0.375, 0.47, 0.305, 0.47, 0.345, 0.45, 0.325, 0.47, 0.345, 0.43, 0.345, 0.45, 0.325, 0.43, 0.345, 0.43, 0.305, 0.45, 0.325, 0.57, 0.305, 0.57, 0.345, 0.55, 0.325, 0.57, 0.345, 0.53, 0.345, 0.55, 0.325, 0.53, 0.345, 0.53, 0.305, 0.55, 0.325, 0.57, 0.055, 0.57, 0.095, 0.55, 0.075, 0.57, 0.095, 0.53, 0.095, 0.55, 0.075, 0.53, 0.095, 0.53, 0.055, 0.55, 0.075, 0.57, 0.155, 0.57, 0.195, 0.55, 0.175, 0.57, 0.195, 0.53, 0.195, 0.55, 0.175, 0.53, 0.195, 0.53, 0.155, 0.55, 0.175, 0.47, 0.055, 0.47, 0.095, 0.45, 0.075, 0.47, 0.095, 0.43, 0.095, 0.45, 0.075, 0.43, 0.095, 0.43, 0.055, 0.45, 0.075, 0.47, 0.155, 0.47, 0.195, 0.45, 0.175, 0.47, 0.195, 0.43, 0.195, 0.45, 0.175, 0.43, 0.195, 0.43, 0.155, 0.45, 0.175, 0.57, 0.555, 0.57, 0.595, 0.55, 0.575, 0.57, 0.595, 0.53, 0.595, 0.55, 0.575, 0.53, 0.595, 0.53, 0.555, 0.55, 0.575, 0.47, 0.655, 0.47, 0.695, 0.45, 0.675, 0.47, 0.695, 0.43, 0.695, 0.45, 0.675, 0.43, 0.695, 0.43, 0.655, 0.45, 0.675, 0.77, 0.605, 0.77, 0.645, 0.75, 0.625, 0.77, 0.645, 0.73, 0.645, 0.75, 0.625, 0.73, 0.645, 0.73, 0.605, 0.75, 0.625, 0.32, 0.555, 0.32, 0.595, 0.3, 0.575, 0.32, 0.595, 0.28, 0.595, 0.3, 0.575, 0.28, 0.595, 0.28, 0.555, 0.3, 0.575, 0.27, 0.605, 0.27, 0.645, 0.25, 0.625, 0.27, 0.645, 0.23, 0.645, 0.25, 0.625, 0.23, 0.645, 0.23, 0.605, 0.25, 0.625, 0.22, 0.655, 0.22, 0.695, 0.2, 0.675, 0.22, 0.695, 0.18, 0.695, 0.2, 0.675, 0.18, 0.695, 0.18, 0.655, 0.2, 0.675])
me_cube.materials.append(mat_dice)
me_cube.materials.append(mat_holes)
me_cube.use_remesh_preserve_volume = False
me_cube.use_remesh_preserve_attributes = False
me_cube.use_mirror_vertex_groups = False
me_cube.update()

# ---- objects
ob_cube = bpy.data.objects.new('Cube', me_cube)
ob_light = bpy.data.objects.new('Light', light_light)
ob_camera = bpy.data.objects.new('Camera', cam_camera)

# ---- transforms, parenting, visibility, modifiers, constraints
ob_cube.location = (0.0, 0.0, 1.0)
ob_cube.lock_rotations_4d = False
ob_cube.empty_display_type = 'ARROWS'
ob_cube.lineart.crease_threshold = 0.0
_m = ob_cube.modifiers.new('Subdivision', 'SUBSURF')
_m.levels = 4
ob_light.location = (4.076, 1.005, 5.904)
ob_light.rotation_euler = (0.6503, 0.05522, 1.866)
ob_light.lock_rotations_4d = False
ob_light.empty_display_type = 'ARROWS'
ob_light.color = (0.0, 0.0, 0.0, 0.0)
ob_light.lineart.crease_threshold = 0.0
ob_camera.location = (7.359, -6.926, 4.958)
ob_camera.rotation_euler = (1.109, 0.0, 0.8149)
ob_camera.lock_rotations_4d = False
ob_camera.empty_display_type = 'ARROWS'
ob_camera.color = (0.0, 0.0, 0.0, 0.0)
ob_camera.display_type = 'WIRE'
ob_camera.lineart.crease_threshold = 0.0

# ---- collection membership
col_collection.objects.link(ob_cube)
col_collection.objects.link(ob_light)
col_collection.objects.link(ob_camera)

# ---- scene / render settings (as saved in the file)
scene.camera = ob_camera
scene.frame_start = 1; scene.frame_end = 250; scene.frame_set(1)
scene.render.engine = 'BLENDER_EEVEE_NEXT'
scene.cycles.sampling_pattern = 'TABULATED_SOBOL'
scene.cycles.use_light_tree = False
scene.view_settings.view_transform = 'Filmic'
bpy.context.view_layer.update()
